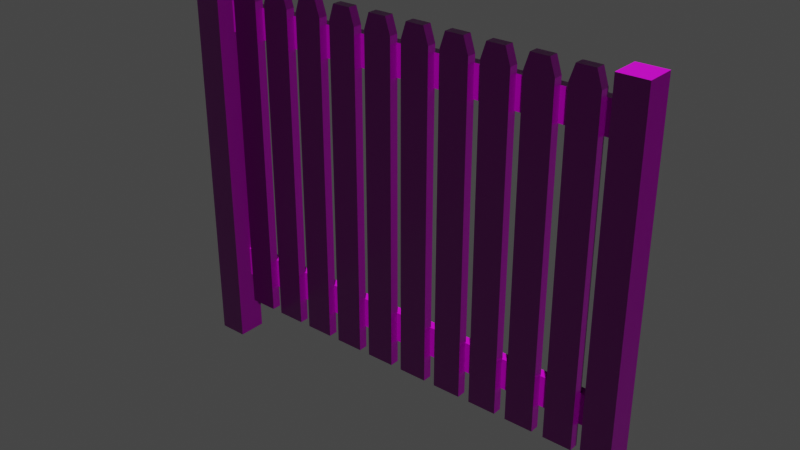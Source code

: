 # Source: staccionata.blend  (saved by Blender 2.93.20; exported with 4.5.12 LTS)
import bpy
from mathutils import Matrix  # noqa: F401  (used for matrix-valued properties, if any)

bpy.ops.wm.read_factory_settings(use_empty=True)
scene = bpy.context.scene
scene.name = 'Scene'

# ---- collections
col_collection = bpy.data.collections.new('Collection'); scene.collection.children.link(col_collection)

# ---- images (referenced by path relative to the original .blend; pixels are not part of the script)
import os
ASSET_DIR = os.environ.get("B2B_ASSET_DIR", "")  # directory of the original .blend (textures are referenced by path, not embedded)
HERE = os.path.dirname(os.path.abspath(__file__))  # packed textures are extracted next to this script under _unpacked/

def load_image(name, relpath, width, height, colorspace="sRGB"):
    """Load a texture the original file referenced (path relative to the .blend, or extracted next to this script)."""
    p = next((c for c in (os.path.join(HERE, relpath), os.path.join(ASSET_DIR, relpath)) if relpath and os.path.exists(c)), "")
    if p:
        img = bpy.data.images.load(p, check_existing=True)
        img.name = name
    else:  # same state as the original file: an image datablock whose file is absent (Cycles renders it pink)
        img = bpy.data.images.new(name, width, height)
        img.source = "FILE"
        img.filepath = "//" + (relpath or name)
    img.colorspace_settings.name = colorspace
    return img
img_woodenplanks05_2k_roughness_png = load_image('WoodenPlanks05_2K_Roughness.png', 'WoodenPlanks05_2K_Roughness.png', 1024, 1024, 'Non-Color')
img_woodenplanks05_2k_normal_png = load_image('WoodenPlanks05_2K_Normal.png', 'WoodenPlanks05_2K_Normal.png', 1024, 1024, 'Non-Color')
img_woodenplanks05_2k_basecolor_png = load_image('WoodenPlanks05_2K_BaseColor.png', 'WoodenPlanks05_2K_BaseColor.png', 1024, 1024, 'sRGB')

# ---- materials (node trees are filled in below, after node groups)
mat_material = bpy.data.materials.new('Material')
mat_material.alpha_threshold = 0.0
mat_material.line_color = (0.0, 0.0, 0.0, 1.0)

# ---- material node trees
mat_material.use_nodes = True; mat_material.node_tree.nodes.clear()
_N = mat_material.node_tree.nodes; _L = mat_material.node_tree.links
n0 = _N.new('ShaderNodeOutputMaterial'); n0.name = 'Material Output'; n0.location = (498, 212)
n1 = _N.new('ShaderNodeTexCoord'); n1.name = 'Texture Coordinate'; n1.location = (-1681, 294)
n2 = _N.new('ShaderNodeValToRGB'); n2.name = 'ColorRamp'; n2.location = (-282, -67)
while len(n2.color_ramp.elements) > 1: n2.color_ramp.elements.remove(n2.color_ramp.elements[-1])
n2.color_ramp.elements[0].position = 0.0; n2.color_ramp.elements[0].color = (0.0, 0.0, 0.0, 1.0)
_e = n2.color_ramp.elements.new(1.0); _e.color = (1.0, 1.0, 1.0, 1.0)
n3 = _N.new('ShaderNodeTexImage'); n3.name = 'Image Texture.001'; n3.location = (-719, -144)
n3.image = img_woodenplanks05_2k_roughness_png
n4 = _N.new('ShaderNodeTexImage'); n4.name = 'Image Texture.002'; n4.location = (-743, -423)
n4.image = img_woodenplanks05_2k_normal_png
n5 = _N.new('ShaderNodeNormalMap'); n5.name = 'Normal Map'; n5.location = (-276, -408)
n5.inputs[0].default_value = 2.9
n6 = _N.new('ShaderNodeBsdfPrincipled'); n6.name = 'Principled BSDF'; n6.location = (108, 271)
n6.distribution = 'GGX'
n6.subsurface_method = 'BURLEY'
n6.inputs[3].default_value = 1.45
n6.inputs[27].default_value = (0.0, 0.0, 0.0, 1.0)
n6.inputs[28].default_value = 1.0
n7 = _N.new('ShaderNodeMapping'); n7.name = 'Mapping'; n7.location = (-1196, 123)
n7.width = 240
n8 = _N.new('ShaderNodeTexImage'); n8.name = 'Image Texture'; n8.location = (-447, 254)
n8.image = img_woodenplanks05_2k_basecolor_png
_L.new(n1.outputs[2], n7.inputs[0])
_L.new(n7.outputs[0], n3.inputs[0])
_L.new(n3.outputs[0], n2.inputs[0])
_L.new(n2.outputs[0], n6.inputs[2])
_L.new(n6.outputs[0], n0.inputs[0])
_L.new(n7.outputs[0], n4.inputs[0])
_L.new(n4.outputs[0], n5.inputs[1])
_L.new(n5.outputs[0], n6.inputs[5])
_L.new(n7.outputs[0], n8.inputs[0])
_L.new(n8.outputs[0], n6.inputs[0])
n0.is_active_output = True

# ---- world
world_world = bpy.data.worlds.new('World'); scene.world = world_world
world_world.use_nodes = True; world_world.node_tree.nodes.clear()
_N = world_world.node_tree.nodes; _L = world_world.node_tree.links
n0 = _N.new('ShaderNodeOutputWorld'); n0.name = 'World Output'; n0.location = (300, 300)
n1 = _N.new('ShaderNodeBackground'); n1.name = 'Background'; n1.location = (10, 300)
n1.inputs[0].default_value = (0.05088, 0.05088, 0.05088, 1.0)
_L.new(n1.outputs[0], n0.inputs[0])
n0.is_active_output = True
world_world.color = (0.05088, 0.05088, 0.05088)
world_world.use_sun_shadow = False
world_world.sun_shadow_jitter_overblur = 0.0

# ---- meshes
me_cube_003 = bpy.data.meshes.new('Cube.003')
me_cube_003.from_pydata([(3.306, 0.05701, 1.073), (3.306, 0.05701, 1.569), (3.306, 0.2014, 1.073), (3.306, 0.2014, 1.569), (-3.336, 0.05701, 1.073), (-3.336, 0.05701, 1.569), (-3.336, 0.2014, 1.073), (-3.336, 0.2014, 1.569), (-3.343, 0.2293, 6.199), (-3.343, 0.2293, 0.0002216), (-3.343, -0.2293, 6.199), (-3.343, -0.2293, 0.0002216), (-3.801, 0.2293, 6.199), (-3.801, 0.2293, 0.0002216), (-3.801, -0.2293, 6.199), (-3.801, -0.2293, 0.0002216), (-2.778, -0.07516, 6.164), (-2.694, -0.07516, 0.6933), (-2.778, 0.07516, 6.164), (-2.694, 0.07516, 0.6933), (-3.068, -0.07516, 6.164), (-3.153, -0.07516, 0.6933), (-3.068, 0.07516, 6.164), (-3.153, 0.07516, 0.6933), (-2.694, -0.07516, 5.906), (-3.153, 0.07516, 5.906), (-2.694, 0.07516, 5.906), (-3.153, -0.07516, 5.906), (-2.136, -0.07516, 6.164), (-2.052, -0.07516, 0.6933), (-2.136, 0.07516, 6.164), (-2.052, 0.07516, 0.6933), (-2.426, -0.07516, 6.164), (-2.511, -0.07516, 0.6933), (-2.426, 0.07516, 6.164), (-2.511, 0.07516, 0.6933), (-2.052, -0.07516, 5.906), (-2.511, 0.07516, 5.906), (-2.052, 0.07516, 5.906), (-2.511, -0.07516, 5.906), (-1.494, -0.07516, 6.164), (-1.41, -0.07516, 0.6933), (-1.494, 0.07516, 6.164), (-1.41, 0.07516, 0.6933), (-1.784, -0.07516, 6.164), (-1.869, -0.07516, 0.6933), (-1.784, 0.07516, 6.164), (-1.869, 0.07516, 0.6933), (-1.41, -0.07516, 5.906), (-1.869, 0.07516, 5.906), (-1.41, 0.07516, 5.906), (-1.869, -0.07516, 5.906), (-0.8523, -0.07516, 6.164), (-0.7679, -0.07516, 0.6933), (-0.8523, 0.07516, 6.164), (-0.7679, 0.07516, 0.6933), (-1.142, -0.07516, 6.164), (-1.226, -0.07516, 0.6933), (-1.142, 0.07516, 6.164), (-1.226, 0.07516, 0.6933), (-0.7679, -0.07516, 5.906), (-1.226, 0.07516, 5.906), (-0.7679, 0.07516, 5.906), (-1.226, -0.07516, 5.906), (-0.2103, -0.07516, 6.164), (-0.1258, -0.07516, 0.6933), (-0.2103, 0.07516, 6.164), (-0.1258, 0.07516, 0.6933), (-0.5, -0.07516, 6.164), (-0.5844, -0.07516, 0.6933), (-0.5, 0.07516, 6.164), (-0.5844, 0.07516, 0.6933), (-0.1258, -0.07516, 5.906), (-0.5844, 0.07516, 5.906), (-0.1258, 0.07516, 5.906), (-0.5844, -0.07516, 5.906), (0.4318, -0.07516, 6.164), (0.5162, -0.07516, 0.6933), (0.4318, 0.07516, 6.164), (0.5162, 0.07516, 0.6933), (0.142, -0.07516, 6.164), (0.05759, -0.07516, 0.6933), (0.142, 0.07516, 6.164), (0.05759, 0.07516, 0.6933), (0.5162, -0.07516, 5.906), (0.05759, 0.07516, 5.906), (0.5162, 0.07516, 5.906), (0.05759, -0.07516, 5.906), (1.074, -0.07516, 6.164), (1.158, -0.07516, 0.6933), (1.074, 0.07516, 6.164), (1.158, 0.07516, 0.6933), (0.7841, -0.07516, 6.164), (0.6996, -0.07516, 0.6933), (0.7841, 0.07516, 6.164), (0.6996, 0.07516, 0.6933), (1.158, -0.07516, 5.906), (0.6996, 0.07516, 5.906), (1.158, 0.07516, 5.906), (0.6996, -0.07516, 5.906), (1.716, -0.07516, 6.164), (1.8, -0.07516, 0.6933), (1.716, 0.07516, 6.164), (1.8, 0.07516, 0.6933), (1.426, -0.07516, 6.164), (1.342, -0.07516, 0.6933), (1.426, 0.07516, 6.164), (1.342, 0.07516, 0.6933), (1.8, -0.07516, 5.906), (1.342, 0.07516, 5.906), (1.8, 0.07516, 5.906), (1.342, -0.07516, 5.906), (2.358, -0.07516, 6.164), (2.442, -0.07516, 0.6933), (2.358, 0.07516, 6.164), (2.442, 0.07516, 0.6933), (2.068, -0.07516, 6.164), (1.984, -0.07516, 0.6933), (2.068, 0.07516, 6.164), (1.984, 0.07516, 0.6933), (2.442, -0.07516, 5.906), (1.984, 0.07516, 5.906), (2.442, 0.07516, 5.906), (1.984, -0.07516, 5.906), (3.0, -0.07516, 6.164), (3.084, -0.07516, 0.6933), (3.0, 0.07516, 6.164), (3.084, 0.07516, 0.6933), (2.71, -0.07516, 6.164), (2.626, -0.07516, 0.6933), (2.71, 0.07516, 6.164), (2.626, 0.07516, 0.6933), (3.084, -0.07516, 5.906), (2.626, 0.07516, 5.906), (3.084, 0.07516, 5.906), (2.626, -0.07516, 5.906), (3.766, 0.2293, 6.227), (3.766, 0.2293, 0.02778), (3.766, -0.2293, 6.227), (3.766, -0.2293, 0.02778), (3.308, 0.2293, 6.227), (3.308, 0.2293, 0.02778), (3.308, -0.2293, 6.227), (3.308, -0.2293, 0.02778), (3.306, 0.05701, 5.294), (3.306, 0.05701, 5.79), (3.306, 0.2014, 5.294), (3.306, 0.2014, 5.79), (-3.336, 0.05701, 5.294), (-3.336, 0.05701, 5.79), (-3.336, 0.2014, 5.294), (-3.336, 0.2014, 5.79)], [], [(0, 2, 3, 1), (2, 6, 7, 3), (6, 4, 5, 7), (4, 0, 1, 5), (2, 0, 4, 6), (7, 5, 1, 3), (8, 12, 14, 10), (11, 10, 14, 15), (15, 14, 12, 13), (13, 9, 11, 15), (9, 8, 10, 11), (13, 12, 8, 9), (16, 18, 22, 20), (26, 25, 22, 18), (25, 27, 20, 22), (21, 23, 19, 17), (24, 26, 18, 16), (27, 24, 16, 20), (21, 17, 24, 27), (17, 19, 26, 24), (23, 21, 27, 25), (19, 23, 25, 26), (28, 30, 34, 32), (38, 37, 34, 30), (37, 39, 32, 34), (33, 35, 31, 29), (36, 38, 30, 28), (39, 36, 28, 32), (33, 29, 36, 39), (29, 31, 38, 36), (35, 33, 39, 37), (31, 35, 37, 38), (40, 42, 46, 44), (50, 49, 46, 42), (49, 51, 44, 46), (45, 47, 43, 41), (48, 50, 42, 40), (51, 48, 40, 44), (45, 41, 48, 51), (41, 43, 50, 48), (47, 45, 51, 49), (43, 47, 49, 50), (52, 54, 58, 56), (62, 61, 58, 54), (61, 63, 56, 58), (57, 59, 55, 53), (60, 62, 54, 52), (63, 60, 52, 56), (57, 53, 60, 63), (53, 55, 62, 60), (59, 57, 63, 61), (55, 59, 61, 62), (64, 66, 70, 68), (74, 73, 70, 66), (73, 75, 68, 70), (69, 71, 67, 65), (72, 74, 66, 64), (75, 72, 64, 68), (69, 65, 72, 75), (65, 67, 74, 72), (71, 69, 75, 73), (67, 71, 73, 74), (76, 78, 82, 80), (86, 85, 82, 78), (85, 87, 80, 82), (81, 83, 79, 77), (84, 86, 78, 76), (87, 84, 76, 80), (81, 77, 84, 87), (77, 79, 86, 84), (83, 81, 87, 85), (79, 83, 85, 86), (88, 90, 94, 92), (98, 97, 94, 90), (97, 99, 92, 94), (93, 95, 91, 89), (96, 98, 90, 88), (99, 96, 88, 92), (93, 89, 96, 99), (89, 91, 98, 96), (95, 93, 99, 97), (91, 95, 97, 98), (100, 102, 106, 104), (110, 109, 106, 102), (109, 111, 104, 106), (105, 107, 103, 101), (108, 110, 102, 100), (111, 108, 100, 104), (105, 101, 108, 111), (101, 103, 110, 108), (107, 105, 111, 109), (103, 107, 109, 110), (112, 114, 118, 116), (122, 121, 118, 114), (121, 123, 116, 118), (117, 119, 115, 113), (120, 122, 114, 112), (123, 120, 112, 116), (117, 113, 120, 123), (113, 115, 122, 120), (119, 117, 123, 121), (115, 119, 121, 122), (124, 126, 130, 128), (134, 133, 130, 126), (133, 135, 128, 130), (129, 131, 127, 125), (132, 134, 126, 124), (135, 132, 124, 128), (129, 125, 132, 135), (125, 127, 134, 132), (131, 129, 135, 133), (127, 131, 133, 134), (136, 140, 142, 138), (139, 138, 142, 143), (143, 142, 140, 141), (141, 137, 139, 143), (137, 136, 138, 139), (141, 140, 136, 137), (144, 146, 147, 145), (146, 150, 151, 147), (150, 148, 149, 151), (148, 144, 145, 149), (146, 144, 148, 150), (151, 149, 145, 147)])
_uv = me_cube_003.uv_layers.new(name='UVMap')
_uv.uv.foreach_set('vector', [1.415, 0.3932, 1.426, 0.3932, 1.426, 0.355, 1.415, 0.355, 0.5294, 0.1462, 0.5294, -1.714, 0.3904, -1.714, 0.3904, 0.1462, 1.404, 0.3932, 1.415, 0.3932, 1.415, 0.355, 1.404, 0.355, 0.3906, -1.714, 0.3906, 0.1462, 0.5295, 0.1462, 0.5295, -1.714, 0.9587, 1.476, 0.9925, 1.476, 0.9925, -0.07983, 0.9587, -0.07983, 0.9583, 1.476, 0.9921, 1.476, 0.9921, -0.07983, 0.9583, -0.07983, 1.369, 0.355, 1.369, 0.3903, 1.404, 0.3903, 1.404, 0.355, 0.2091, -1.258, 0.2091, 0.718, 0.3553, 0.718, 0.3553, -1.258, 0.3553, -1.258, 0.3553, 0.718, 0.5015, 0.718, 0.5015, -1.258, 1.493, -0.0008719, 1.493, 0.03443, 1.528, 0.03443, 1.528, -0.0008719, 0.06295, -1.258, 0.06295, 0.718, 0.2091, 0.718, 0.2091, -1.258, 0.5015, -1.258, 0.5015, 0.718, 0.6477, 0.718, 0.6477, -1.258, 0.9631, 0.309, 0.9904, 0.309, 0.9904, 0.2563, 0.9631, 0.2563, 0.5153, 1.534, 0.3598, 1.534, 0.3884, 1.621, 0.4866, 1.621, 0.9904, 0.2071, 0.9631, 0.2071, 0.9631, 0.2563, 0.9904, 0.2563, 1.504, 0.03443, 1.493, 0.03443, 1.493, 0.06973, 1.504, 0.06973, 0.9631, 0.3582, 0.9904, 0.3582, 0.9904, 0.309, 0.9631, 0.309, 0.7799, 1.346, 0.6599, 1.346, 0.682, 1.413, 0.7578, 1.413, 0.7799, -0.01757, 0.6599, -0.01757, 0.6599, 1.346, 0.7799, 1.346, 0.9631, 1.306, 0.9904, 1.306, 0.9904, 0.3582, 0.9631, 0.3582, 0.9904, -0.7403, 0.9631, -0.7403, 0.9631, 0.2071, 0.9904, 0.2071, 0.5153, -0.2336, 0.3598, -0.2336, 0.3598, 1.534, 0.5153, 1.534, 0.9627, 0.309, 0.99, 0.309, 0.99, 0.2563, 0.9627, 0.2563, 0.5143, 1.544, 0.3588, 1.544, 0.3875, 1.631, 0.4857, 1.631, 0.99, 0.2071, 0.9627, 0.2071, 0.9627, 0.2563, 0.99, 0.2563, 1.504, 0.105, 1.493, 0.105, 1.493, 0.1403, 1.504, 0.1403, 0.9627, 0.3582, 0.99, 0.3582, 0.99, 0.309, 0.9627, 0.309, 0.5205, 1.544, 0.365, 1.544, 0.3936, 1.631, 0.4919, 1.631, 0.5205, -0.2235, 0.365, -0.2235, 0.365, 1.544, 0.5205, 1.544, 0.9627, 1.306, 0.99, 1.306, 0.99, 0.3582, 0.9627, 0.3582, 0.99, -0.7403, 0.9627, -0.7403, 0.9627, 0.2071, 0.99, 0.2071, 0.5143, -0.2235, 0.3588, -0.2235, 0.3588, 1.544, 0.5143, 1.544, 0.9634, 0.3095, 0.9907, 0.3095, 0.9907, 0.2568, 0.9634, 0.2568, 0.7744, 1.345, 0.6545, 1.345, 0.6765, 1.413, 0.7523, 1.413, 0.9907, 0.2076, 0.9634, 0.2076, 0.9634, 0.2568, 0.9907, 0.2568, 1.404, 0.4725, 1.404, 0.4609, 1.369, 0.4609, 1.369, 0.4725, 0.9634, 0.3587, 0.9907, 0.3587, 0.9907, 0.3095, 0.9634, 0.3095, 0.3368, 1.349, 0.1938, 1.349, 0.2201, 1.43, 0.3105, 1.43, 0.3368, -0.2763, 0.1938, -0.2763, 0.1938, 1.349, 0.3368, 1.349, 0.9634, 1.306, 0.9907, 1.306, 0.9907, 0.3587, 0.9634, 0.3587, 0.9907, -0.7398, 0.9634, -0.7398, 0.9634, 0.2076, 0.9907, 0.2076, 0.7744, -0.01829, 0.6545, -0.01829, 0.6545, 1.345, 0.7744, 1.345, 0.9651, 0.309, 0.9924, 0.309, 0.9924, 0.2563, 0.9651, 0.2563, 0.3356, 1.349, 0.1926, 1.349, 0.219, 1.43, 0.3093, 1.43, 0.9924, 0.2071, 0.9651, 0.2071, 0.9651, 0.2563, 0.9924, 0.2563, 1.516, 0.03443, 1.504, 0.03443, 1.504, 0.06972, 1.516, 0.06972, 0.9651, 0.3582, 0.9924, 0.3582, 0.9924, 0.309, 0.9651, 0.309, 0.5116, 1.534, 0.3561, 1.534, 0.3847, 1.621, 0.483, 1.621, 0.5116, -0.2336, 0.3561, -0.2336, 0.3561, 1.534, 0.5116, 1.534, 0.9651, 1.306, 0.9924, 1.306, 0.9924, 0.3582, 0.9651, 0.3582, 0.9924, -0.7403, 0.9651, -0.7403, 0.9651, 0.2071, 0.9924, 0.2071, 0.3356, -0.2763, 0.1926, -0.2763, 0.1926, 1.349, 0.3356, 1.349, 0.9641, 0.309, 0.9914, 0.309, 0.9914, 0.2563, 0.9641, 0.2563, 0.7739, 1.345, 0.654, 1.345, 0.6761, 1.413, 0.7519, 1.413, 0.9914, 0.2071, 0.9641, 0.2071, 0.9641, 0.2563, 0.9914, 0.2563, 1.504, 0.06973, 1.493, 0.06973, 1.493, 0.105, 1.504, 0.105, 0.9641, 0.3582, 0.9914, 0.3582, 0.9914, 0.309, 0.9641, 0.309, 0.514, 1.538, 0.3585, 1.538, 0.3871, 1.625, 0.4854, 1.625, 0.514, -0.2293, 0.3585, -0.2293, 0.3585, 1.538, 0.514, 1.538, 0.9641, 1.306, 0.9914, 1.306, 0.9914, 0.3582, 0.9641, 0.3582, 0.9914, -0.7403, 0.9641, -0.7403, 0.9641, 0.2071, 0.9914, 0.2071, 0.7739, -0.01829, 0.654, -0.01829, 0.654, 1.345, 0.7739, 1.345, 0.963, 0.3119, 0.9903, 0.3119, 0.9903, 0.2592, 0.963, 0.2592, 0.7722, 1.353, 0.6523, 1.353, 0.6744, 1.421, 0.7502, 1.421, 0.9903, 0.21, 0.963, 0.21, 0.963, 0.2592, 0.9903, 0.2592, 1.528, 0.1519, 1.528, 0.1403, 1.493, 0.1403, 1.493, 0.1519, 0.963, 0.3612, 0.9903, 0.3612, 0.9903, 0.3119, 0.963, 0.3119, 0.3295, 1.349, 0.1865, 1.349, 0.2128, 1.43, 0.3031, 1.43, 0.3295, -0.2763, 0.1865, -0.2763, 0.1865, 1.349, 0.3295, 1.349, 0.963, 1.309, 0.9903, 1.309, 0.9903, 0.3612, 0.963, 0.3612, 0.9903, -0.7374, 0.963, -0.7374, 0.963, 0.21, 0.9903, 0.21, 0.7722, -0.01045, 0.6523, -0.01045, 0.6523, 1.353, 0.7722, 1.353, 0.9652, 0.309, 0.9926, 0.309, 0.9926, 0.2563, 0.9652, 0.2563, 0.3323, 1.345, 0.1893, 1.345, 0.2156, 1.426, 0.3059, 1.426, 0.9926, 0.2071, 0.9652, 0.2071, 0.9652, 0.2563, 0.9926, 0.2563, 1.504, 0.1872, 1.493, 0.1872, 1.493, 0.2225, 1.504, 0.2225, 0.9652, 0.3582, 0.9926, 0.3582, 0.9926, 0.309, 0.9652, 0.309, 0.7779, 1.35, 0.658, 1.35, 0.68, 1.417, 0.7558, 1.417, 0.7779, -0.01377, 0.658, -0.01377, 0.658, 1.35, 0.7779, 1.35, 0.9652, 1.306, 0.9926, 1.306, 0.9926, 0.3582, 0.9652, 0.3582, 0.9926, -0.7403, 0.9652, -0.7403, 0.9652, 0.2071, 0.9926, 0.2071, 0.3323, -0.2803, 0.1893, -0.2803, 0.1893, 1.345, 0.3323, 1.345, 0.9653, 0.309, 0.9927, 0.309, 0.9927, 0.2563, 0.9653, 0.2563, 0.3377, 1.347, 0.1947, 1.347, 0.221, 1.427, 0.3114, 1.427, 0.9927, 0.2071, 0.9653, 0.2071, 0.9653, 0.2563, 0.9927, 0.2563, 1.516, 0.06973, 1.504, 0.06973, 1.504, 0.105, 1.516, 0.105, 0.9653, 0.3582, 0.9927, 0.3582, 0.9927, 0.309, 0.9653, 0.309, 0.5126, 1.539, 0.3571, 1.539, 0.3857, 1.626, 0.4839, 1.626, 0.5126, -0.2284, 0.3571, -0.2284, 0.3571, 1.539, 0.5126, 1.539, 0.9653, 1.306, 0.9927, 1.306, 0.9927, 0.3582, 0.9653, 0.3582, 0.9927, -0.7403, 0.9653, -0.7403, 0.9653, 0.2071, 0.9927, 0.2071, 0.3377, -0.2789, 0.1947, -0.2789, 0.1947, 1.347, 0.3377, 1.347, 0.9647, 0.309, 0.992, 0.309, 0.992, 0.2563, 0.9647, 0.2563, 0.5211, 1.544, 0.3656, 1.544, 0.3943, 1.631, 0.4925, 1.631, 0.992, 0.2071, 0.9647, 0.2071, 0.9647, 0.2563, 0.992, 0.2563, 1.504, 0.1519, 1.493, 0.1519, 1.493, 0.1872, 1.504, 0.1872, 0.9647, 0.3582, 0.992, 0.3582, 0.992, 0.309, 0.9647, 0.309, 0.5189, 1.534, 0.3634, 1.534, 0.3921, 1.621, 0.4903, 1.621, 0.5189, -0.2336, 0.3634, -0.2336, 0.3634, 1.534, 0.5189, 1.534, 0.9647, 1.306, 0.992, 1.306, 0.992, 0.3582, 0.9647, 0.3582, 0.992, -0.7403, 0.9647, -0.7403, 0.9647, 0.2071, 0.992, 0.2071, 0.5211, -0.2235, 0.3656, -0.2235, 0.3656, 1.544, 0.5211, 1.544, 0.965, 0.309, 0.9923, 0.309, 0.9923, 0.2563, 0.965, 0.2563, 0.7834, 1.345, 0.6634, 1.345, 0.6855, 1.413, 0.7613, 1.413, 0.9923, 0.2071, 0.965, 0.2071, 0.965, 0.2563, 0.9923, 0.2563, 1.528, 0.2341, 1.528, 0.2225, 1.493, 0.2225, 1.493, 0.2341, 0.965, 0.3582, 0.9923, 0.3582, 0.9923, 0.309, 0.965, 0.309, 0.776, 1.353, 0.6561, 1.353, 0.6782, 1.421, 0.754, 1.421, 0.776, -0.01045, 0.6561, -0.01045, 0.6561, 1.353, 0.776, 1.353, 0.965, 1.306, 0.9923, 1.306, 0.9923, 0.3582, 0.965, 0.3582, 0.9923, -0.7403, 0.965, -0.7403, 0.965, 0.2071, 0.9923, 0.2071, 0.7834, -0.01829, 0.6634, -0.01829, 0.6634, 1.345, 0.7834, 1.345, 1.369, 0.3903, 1.369, 0.4256, 1.404, 0.4256, 1.404, 0.3903, 0.6526, -1.207, 0.6526, 0.7267, 0.7957, 0.7267, 0.7957, -1.207, 0.7957, -1.207, 0.7957, 0.7267, 0.9387, 0.7267, 0.9387, -1.207, 1.369, 0.4256, 1.369, 0.4609, 1.404, 0.4609, 1.404, 0.4256, 0.5096, -1.207, 0.5096, 0.7267, 0.6526, 0.7267, 0.6526, -1.207, 0.3666, -1.207, 0.3666, 0.7267, 0.5096, 0.7267, 0.5096, -1.207, 1.415, 0.4314, 1.426, 0.4314, 1.426, 0.3932, 1.415, 0.3932, 0.3826, -1.679, 0.3826, 0.1807, 0.5215, 0.1807, 0.5215, -1.679, 1.404, 0.4314, 1.415, 0.4314, 1.415, 0.3932, 1.404, 0.3932, 0.3881, -1.708, 0.3881, 0.1516, 0.5271, 0.1516, 0.5271, -1.708, 0.962, 1.133, 0.9874, 1.133, 0.9874, -0.03425, 0.962, -0.03425, 0.9925, -0.07983, 0.9587, -0.07983, 0.9587, 1.476, 0.9925, 1.476])
me_cube_003.materials.append(mat_material)
me_cube_003.use_remesh_fix_poles = True
me_cube_003.use_remesh_preserve_attributes = False
me_cube_003.use_mirror_x = True
me_cube_003.update()

# ---- objects
ob_cube_003 = bpy.data.objects.new('Cube.003', me_cube_003)

# ---- transforms, parenting, visibility, modifiers, constraints
ob_cube_003.location = (0.0, 0.0, 0.0)
ob_cube_003.lineart.crease_threshold = 0.0
ob_cube_003.use_mesh_mirror_x = True

# ---- collection membership
col_collection.objects.link(ob_cube_003)

# ---- scene / render settings (as saved in the file)
scene.frame_start = 1; scene.frame_end = 250; scene.frame_set(1)
scene.render.engine = 'CYCLES'
scene.cycles.samples = 128
scene.cycles.sampling_pattern = 'TABULATED_SOBOL'
scene.cycles.use_adaptive_sampling = False
scene.cycles.use_light_tree = False
scene.view_settings.view_transform = 'Filmic'
bpy.context.view_layer.update()

# ---- added for rendering (the .blend has no active camera and no usable light): camera, sun
cam_auto = bpy.data.cameras.new('AutoCamera')
cam_auto.lens = 50.0
cam_auto.sensor_width = 36.0
cam_auto.clip_end = 1000.0
ob_auto_camera = bpy.data.objects.new('AutoCamera', cam_auto)
scene.collection.objects.link(ob_auto_camera)
ob_auto_camera.location = (9.05961, -10.8925, 10.3753)
ob_auto_camera.rotation_euler = (1.09748, -7.21219e-08, 0.694738)
scene.camera = ob_auto_camera
light_auto_sun = bpy.data.lights.new('AutoSun', 'SUN')
light_auto_sun.energy = 3.0
light_auto_sun.angle = 0.0523599
ob_auto_sun = bpy.data.objects.new('AutoSun', light_auto_sun)
scene.collection.objects.link(ob_auto_sun)
ob_auto_sun.rotation_euler = (0.872665, 0.174533, 0.523599)
bpy.context.view_layer.update()
